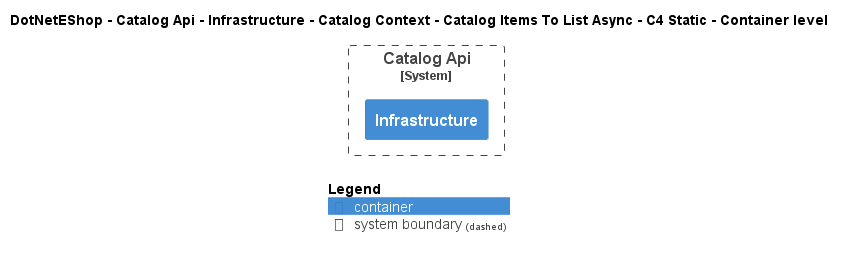

The diagram above was rendered by PlantUML. Its source (embedded in the PNG):
@startuml
!include ..\..\..\..\..\..\..\..\..\.c4s\C4_Container.puml

AddElementTag("c4interflow:lifecycle:new", $bgColor=green, $fontColor=#ffffff, $borderColor=green, $shadowing="False")
AddElementTag("c4interflow:lifecycle:changed", $bgColor=orange, $fontColor=#ffffff, $borderColor=orange, $shadowing="False")
AddElementTag("c4interflow:lifecycle:removed", $bgColor=red, $fontColor=#ffffff, $borderColor=red, $shadowing="False")

AddRelTag("c4interflow:lifecycle:new", $textColor=green, $lineColor=green)
AddRelTag("c4interflow:lifecycle:changed", $textColor=orange, $lineColor=orange)
AddRelTag("c4interflow:lifecycle:removed", $textColor=red, $lineColor=red)

SHOW_PERSON_PORTRAIT()
LAYOUT_TOP_DOWN()

skinparam linetype polyline

title DotNetEShop - Catalog Api - Infrastructure - Catalog Context - Catalog Items To List Async - C4 Static - Container level


System_Boundary(DotNetEShop.SoftwareSystems.CatalogApi, "Catalog Api") {
    Container(DotNetEShop.SoftwareSystems.CatalogApi.Containers.Infrastructure, "Infrastructure", "", "")
}



SHOW_LEGEND()
@enduml